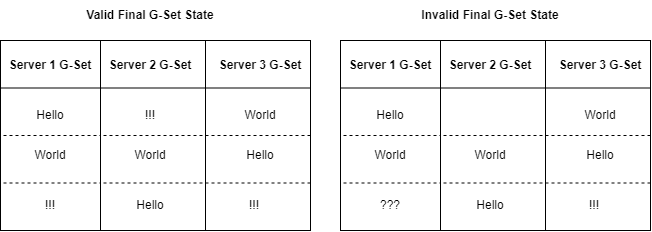

The diagram above was exported from draw.io. Its source (the exported page's mxGraphModel, read from the mxfile embedded in the PNG):
<mxGraphModel dx="1434" dy="756" grid="1" gridSize="10" guides="1" tooltips="1" connect="1" arrows="1" fold="1" page="1" pageScale="1" pageWidth="827" pageHeight="1169" math="0" shadow="0">
  <root>
    <mxCell id="0" />
    <mxCell id="1" parent="0" />
    <mxCell id="D6lgRF0eSnKNmLPe5t1X-1" value="" style="rounded=0;whiteSpace=wrap;html=1;" vertex="1" parent="1">
      <mxGeometry x="130" y="180" width="210" height="190" as="geometry" />
    </mxCell>
    <mxCell id="D6lgRF0eSnKNmLPe5t1X-3" value="" style="endArrow=none;html=1;rounded=0;exitX=0;exitY=0.25;exitDx=0;exitDy=0;entryX=1;entryY=0.25;entryDx=0;entryDy=0;" edge="1" parent="1" source="D6lgRF0eSnKNmLPe5t1X-1" target="D6lgRF0eSnKNmLPe5t1X-1">
      <mxGeometry width="50" height="50" relative="1" as="geometry">
        <mxPoint x="580" y="410" as="sourcePoint" />
        <mxPoint x="630" y="360" as="targetPoint" />
      </mxGeometry>
    </mxCell>
    <mxCell id="D6lgRF0eSnKNmLPe5t1X-4" value="&lt;b&gt;Valid Final G-Set State&lt;/b&gt;" style="text;html=1;strokeColor=none;fillColor=none;align=center;verticalAlign=middle;whiteSpace=wrap;rounded=0;" vertex="1" parent="1">
      <mxGeometry x="210" y="140" width="140" height="30" as="geometry" />
    </mxCell>
    <mxCell id="D6lgRF0eSnKNmLPe5t1X-7" value="" style="endArrow=none;html=1;rounded=0;exitX=0.5;exitY=1;exitDx=0;exitDy=0;entryX=0.5;entryY=0;entryDx=0;entryDy=0;" edge="1" parent="1" source="D6lgRF0eSnKNmLPe5t1X-1" target="D6lgRF0eSnKNmLPe5t1X-1">
      <mxGeometry width="50" height="50" relative="1" as="geometry">
        <mxPoint x="580" y="390" as="sourcePoint" />
        <mxPoint x="630" y="340" as="targetPoint" />
      </mxGeometry>
    </mxCell>
    <mxCell id="D6lgRF0eSnKNmLPe5t1X-8" value="&lt;b&gt;Server 1 G-Set&lt;/b&gt;" style="text;html=1;strokeColor=none;fillColor=none;align=center;verticalAlign=middle;whiteSpace=wrap;rounded=0;" vertex="1" parent="1">
      <mxGeometry x="130" y="190" width="100" height="30" as="geometry" />
    </mxCell>
    <mxCell id="D6lgRF0eSnKNmLPe5t1X-9" value="&lt;b&gt;Server 2 G-Set&lt;/b&gt;" style="text;html=1;strokeColor=none;fillColor=none;align=center;verticalAlign=middle;whiteSpace=wrap;rounded=0;" vertex="1" parent="1">
      <mxGeometry x="240" y="190" width="100" height="30" as="geometry" />
    </mxCell>
    <mxCell id="D6lgRF0eSnKNmLPe5t1X-11" value="" style="endArrow=none;dashed=1;html=1;rounded=0;entryX=0;entryY=0.5;entryDx=0;entryDy=0;exitX=1;exitY=0.5;exitDx=0;exitDy=0;" edge="1" parent="1" source="D6lgRF0eSnKNmLPe5t1X-1" target="D6lgRF0eSnKNmLPe5t1X-1">
      <mxGeometry width="50" height="50" relative="1" as="geometry">
        <mxPoint x="70" y="400" as="sourcePoint" />
        <mxPoint x="120" y="350" as="targetPoint" />
      </mxGeometry>
    </mxCell>
    <mxCell id="D6lgRF0eSnKNmLPe5t1X-13" value="" style="endArrow=none;dashed=1;html=1;rounded=0;entryX=0;entryY=0.75;entryDx=0;entryDy=0;exitX=1;exitY=0.75;exitDx=0;exitDy=0;" edge="1" parent="1" source="D6lgRF0eSnKNmLPe5t1X-1" target="D6lgRF0eSnKNmLPe5t1X-1">
      <mxGeometry width="50" height="50" relative="1" as="geometry">
        <mxPoint x="350" y="285" as="sourcePoint" />
        <mxPoint x="140" y="285" as="targetPoint" />
      </mxGeometry>
    </mxCell>
    <mxCell id="D6lgRF0eSnKNmLPe5t1X-16" value="" style="rounded=0;whiteSpace=wrap;html=1;" vertex="1" parent="1">
      <mxGeometry x="230" y="180" width="210" height="190" as="geometry" />
    </mxCell>
    <mxCell id="D6lgRF0eSnKNmLPe5t1X-17" value="" style="endArrow=none;html=1;rounded=0;exitX=0;exitY=0.25;exitDx=0;exitDy=0;entryX=1;entryY=0.25;entryDx=0;entryDy=0;" edge="1" parent="1" source="D6lgRF0eSnKNmLPe5t1X-16" target="D6lgRF0eSnKNmLPe5t1X-16">
      <mxGeometry width="50" height="50" relative="1" as="geometry">
        <mxPoint x="680" y="410" as="sourcePoint" />
        <mxPoint x="730" y="360" as="targetPoint" />
      </mxGeometry>
    </mxCell>
    <mxCell id="D6lgRF0eSnKNmLPe5t1X-18" value="" style="endArrow=none;html=1;rounded=0;exitX=0.5;exitY=1;exitDx=0;exitDy=0;entryX=0.5;entryY=0;entryDx=0;entryDy=0;" edge="1" parent="1" source="D6lgRF0eSnKNmLPe5t1X-16" target="D6lgRF0eSnKNmLPe5t1X-16">
      <mxGeometry width="50" height="50" relative="1" as="geometry">
        <mxPoint x="680" y="390" as="sourcePoint" />
        <mxPoint x="730" y="340" as="targetPoint" />
      </mxGeometry>
    </mxCell>
    <mxCell id="D6lgRF0eSnKNmLPe5t1X-19" value="&lt;b&gt;Server 2 G-Set&lt;/b&gt;" style="text;html=1;strokeColor=none;fillColor=none;align=center;verticalAlign=middle;whiteSpace=wrap;rounded=0;" vertex="1" parent="1">
      <mxGeometry x="230" y="190" width="100" height="30" as="geometry" />
    </mxCell>
    <mxCell id="D6lgRF0eSnKNmLPe5t1X-20" value="&lt;b&gt;Server 3 G-Set&lt;/b&gt;" style="text;html=1;strokeColor=none;fillColor=none;align=center;verticalAlign=middle;whiteSpace=wrap;rounded=0;" vertex="1" parent="1">
      <mxGeometry x="340" y="190" width="100" height="30" as="geometry" />
    </mxCell>
    <mxCell id="D6lgRF0eSnKNmLPe5t1X-21" value="" style="endArrow=none;dashed=1;html=1;rounded=0;entryX=0;entryY=0.5;entryDx=0;entryDy=0;exitX=1;exitY=0.5;exitDx=0;exitDy=0;" edge="1" parent="1" source="D6lgRF0eSnKNmLPe5t1X-16" target="D6lgRF0eSnKNmLPe5t1X-16">
      <mxGeometry width="50" height="50" relative="1" as="geometry">
        <mxPoint x="170" y="400" as="sourcePoint" />
        <mxPoint x="220" y="350" as="targetPoint" />
      </mxGeometry>
    </mxCell>
    <mxCell id="D6lgRF0eSnKNmLPe5t1X-22" value="" style="endArrow=none;dashed=1;html=1;rounded=0;entryX=0;entryY=0.75;entryDx=0;entryDy=0;exitX=1;exitY=0.75;exitDx=0;exitDy=0;" edge="1" parent="1" source="D6lgRF0eSnKNmLPe5t1X-16" target="D6lgRF0eSnKNmLPe5t1X-16">
      <mxGeometry width="50" height="50" relative="1" as="geometry">
        <mxPoint x="450" y="285" as="sourcePoint" />
        <mxPoint x="240" y="285" as="targetPoint" />
      </mxGeometry>
    </mxCell>
    <mxCell id="D6lgRF0eSnKNmLPe5t1X-23" value="Hello" style="text;html=1;strokeColor=none;fillColor=none;align=center;verticalAlign=middle;whiteSpace=wrap;rounded=0;" vertex="1" parent="1">
      <mxGeometry x="150" y="240" width="60" height="30" as="geometry" />
    </mxCell>
    <mxCell id="D6lgRF0eSnKNmLPe5t1X-24" value="Hello" style="text;html=1;strokeColor=none;fillColor=none;align=center;verticalAlign=middle;whiteSpace=wrap;rounded=0;" vertex="1" parent="1">
      <mxGeometry x="250" y="330" width="60" height="30" as="geometry" />
    </mxCell>
    <mxCell id="D6lgRF0eSnKNmLPe5t1X-25" value="Hello" style="text;html=1;strokeColor=none;fillColor=none;align=center;verticalAlign=middle;whiteSpace=wrap;rounded=0;" vertex="1" parent="1">
      <mxGeometry x="360" y="280" width="60" height="30" as="geometry" />
    </mxCell>
    <mxCell id="D6lgRF0eSnKNmLPe5t1X-26" value="!!!" style="text;html=1;strokeColor=none;fillColor=none;align=center;verticalAlign=middle;whiteSpace=wrap;rounded=0;" vertex="1" parent="1">
      <mxGeometry x="250" y="240" width="60" height="30" as="geometry" />
    </mxCell>
    <mxCell id="D6lgRF0eSnKNmLPe5t1X-27" value="!!!" style="text;html=1;strokeColor=none;fillColor=none;align=center;verticalAlign=middle;whiteSpace=wrap;rounded=0;" vertex="1" parent="1">
      <mxGeometry x="150" y="330" width="60" height="30" as="geometry" />
    </mxCell>
    <mxCell id="D6lgRF0eSnKNmLPe5t1X-29" value="World" style="text;html=1;strokeColor=none;fillColor=none;align=center;verticalAlign=middle;whiteSpace=wrap;rounded=0;" vertex="1" parent="1">
      <mxGeometry x="150" y="280" width="60" height="30" as="geometry" />
    </mxCell>
    <mxCell id="D6lgRF0eSnKNmLPe5t1X-31" value="World" style="text;html=1;strokeColor=none;fillColor=none;align=center;verticalAlign=middle;whiteSpace=wrap;rounded=0;" vertex="1" parent="1">
      <mxGeometry x="250" y="280" width="60" height="30" as="geometry" />
    </mxCell>
    <mxCell id="D6lgRF0eSnKNmLPe5t1X-32" value="World" style="text;html=1;strokeColor=none;fillColor=none;align=center;verticalAlign=middle;whiteSpace=wrap;rounded=0;" vertex="1" parent="1">
      <mxGeometry x="360" y="240" width="60" height="30" as="geometry" />
    </mxCell>
    <mxCell id="D6lgRF0eSnKNmLPe5t1X-33" value="!!!" style="text;html=1;strokeColor=none;fillColor=none;align=center;verticalAlign=middle;whiteSpace=wrap;rounded=0;" vertex="1" parent="1">
      <mxGeometry x="354" y="330" width="60" height="30" as="geometry" />
    </mxCell>
    <mxCell id="D6lgRF0eSnKNmLPe5t1X-34" value="" style="rounded=0;whiteSpace=wrap;html=1;" vertex="1" parent="1">
      <mxGeometry x="470" y="180" width="210" height="190" as="geometry" />
    </mxCell>
    <mxCell id="D6lgRF0eSnKNmLPe5t1X-35" value="" style="endArrow=none;html=1;rounded=0;exitX=0;exitY=0.25;exitDx=0;exitDy=0;entryX=1;entryY=0.25;entryDx=0;entryDy=0;" edge="1" parent="1" source="D6lgRF0eSnKNmLPe5t1X-34" target="D6lgRF0eSnKNmLPe5t1X-34">
      <mxGeometry width="50" height="50" relative="1" as="geometry">
        <mxPoint x="920" y="410" as="sourcePoint" />
        <mxPoint x="970" y="360" as="targetPoint" />
      </mxGeometry>
    </mxCell>
    <mxCell id="D6lgRF0eSnKNmLPe5t1X-36" value="&lt;b&gt;Invalid Final G-Set State&lt;/b&gt;" style="text;html=1;strokeColor=none;fillColor=none;align=center;verticalAlign=middle;whiteSpace=wrap;rounded=0;" vertex="1" parent="1">
      <mxGeometry x="550" y="140" width="140" height="30" as="geometry" />
    </mxCell>
    <mxCell id="D6lgRF0eSnKNmLPe5t1X-37" value="" style="endArrow=none;html=1;rounded=0;exitX=0.5;exitY=1;exitDx=0;exitDy=0;entryX=0.5;entryY=0;entryDx=0;entryDy=0;" edge="1" parent="1" source="D6lgRF0eSnKNmLPe5t1X-34" target="D6lgRF0eSnKNmLPe5t1X-34">
      <mxGeometry width="50" height="50" relative="1" as="geometry">
        <mxPoint x="920" y="390" as="sourcePoint" />
        <mxPoint x="970" y="340" as="targetPoint" />
      </mxGeometry>
    </mxCell>
    <mxCell id="D6lgRF0eSnKNmLPe5t1X-38" value="&lt;b&gt;Server 1 G-Set&lt;/b&gt;" style="text;html=1;strokeColor=none;fillColor=none;align=center;verticalAlign=middle;whiteSpace=wrap;rounded=0;" vertex="1" parent="1">
      <mxGeometry x="470" y="190" width="100" height="30" as="geometry" />
    </mxCell>
    <mxCell id="D6lgRF0eSnKNmLPe5t1X-39" value="&lt;b&gt;Server 2 G-Set&lt;/b&gt;" style="text;html=1;strokeColor=none;fillColor=none;align=center;verticalAlign=middle;whiteSpace=wrap;rounded=0;" vertex="1" parent="1">
      <mxGeometry x="580" y="190" width="100" height="30" as="geometry" />
    </mxCell>
    <mxCell id="D6lgRF0eSnKNmLPe5t1X-40" value="" style="endArrow=none;dashed=1;html=1;rounded=0;entryX=0;entryY=0.5;entryDx=0;entryDy=0;exitX=1;exitY=0.5;exitDx=0;exitDy=0;" edge="1" parent="1" source="D6lgRF0eSnKNmLPe5t1X-34" target="D6lgRF0eSnKNmLPe5t1X-34">
      <mxGeometry width="50" height="50" relative="1" as="geometry">
        <mxPoint x="410" y="400" as="sourcePoint" />
        <mxPoint x="460" y="350" as="targetPoint" />
      </mxGeometry>
    </mxCell>
    <mxCell id="D6lgRF0eSnKNmLPe5t1X-41" value="" style="endArrow=none;dashed=1;html=1;rounded=0;entryX=0;entryY=0.75;entryDx=0;entryDy=0;exitX=1;exitY=0.75;exitDx=0;exitDy=0;" edge="1" parent="1" source="D6lgRF0eSnKNmLPe5t1X-34" target="D6lgRF0eSnKNmLPe5t1X-34">
      <mxGeometry width="50" height="50" relative="1" as="geometry">
        <mxPoint x="690" y="285" as="sourcePoint" />
        <mxPoint x="480" y="285" as="targetPoint" />
      </mxGeometry>
    </mxCell>
    <mxCell id="D6lgRF0eSnKNmLPe5t1X-42" value="" style="rounded=0;whiteSpace=wrap;html=1;" vertex="1" parent="1">
      <mxGeometry x="570" y="180" width="210" height="190" as="geometry" />
    </mxCell>
    <mxCell id="D6lgRF0eSnKNmLPe5t1X-43" value="" style="endArrow=none;html=1;rounded=0;exitX=0;exitY=0.25;exitDx=0;exitDy=0;entryX=1;entryY=0.25;entryDx=0;entryDy=0;" edge="1" parent="1" source="D6lgRF0eSnKNmLPe5t1X-42" target="D6lgRF0eSnKNmLPe5t1X-42">
      <mxGeometry width="50" height="50" relative="1" as="geometry">
        <mxPoint x="1020" y="410" as="sourcePoint" />
        <mxPoint x="1070" y="360" as="targetPoint" />
      </mxGeometry>
    </mxCell>
    <mxCell id="D6lgRF0eSnKNmLPe5t1X-44" value="" style="endArrow=none;html=1;rounded=0;exitX=0.5;exitY=1;exitDx=0;exitDy=0;entryX=0.5;entryY=0;entryDx=0;entryDy=0;" edge="1" parent="1" source="D6lgRF0eSnKNmLPe5t1X-42" target="D6lgRF0eSnKNmLPe5t1X-42">
      <mxGeometry width="50" height="50" relative="1" as="geometry">
        <mxPoint x="1020" y="390" as="sourcePoint" />
        <mxPoint x="1070" y="340" as="targetPoint" />
      </mxGeometry>
    </mxCell>
    <mxCell id="D6lgRF0eSnKNmLPe5t1X-45" value="&lt;b&gt;Server 2 G-Set&lt;/b&gt;" style="text;html=1;strokeColor=none;fillColor=none;align=center;verticalAlign=middle;whiteSpace=wrap;rounded=0;" vertex="1" parent="1">
      <mxGeometry x="570" y="190" width="100" height="30" as="geometry" />
    </mxCell>
    <mxCell id="D6lgRF0eSnKNmLPe5t1X-46" value="&lt;b&gt;Server 3 G-Set&lt;/b&gt;" style="text;html=1;strokeColor=none;fillColor=none;align=center;verticalAlign=middle;whiteSpace=wrap;rounded=0;" vertex="1" parent="1">
      <mxGeometry x="680" y="190" width="100" height="30" as="geometry" />
    </mxCell>
    <mxCell id="D6lgRF0eSnKNmLPe5t1X-47" value="" style="endArrow=none;dashed=1;html=1;rounded=0;entryX=0;entryY=0.5;entryDx=0;entryDy=0;exitX=1;exitY=0.5;exitDx=0;exitDy=0;" edge="1" parent="1" source="D6lgRF0eSnKNmLPe5t1X-42" target="D6lgRF0eSnKNmLPe5t1X-42">
      <mxGeometry width="50" height="50" relative="1" as="geometry">
        <mxPoint x="510" y="400" as="sourcePoint" />
        <mxPoint x="560" y="350" as="targetPoint" />
      </mxGeometry>
    </mxCell>
    <mxCell id="D6lgRF0eSnKNmLPe5t1X-48" value="" style="endArrow=none;dashed=1;html=1;rounded=0;entryX=0;entryY=0.75;entryDx=0;entryDy=0;exitX=1;exitY=0.75;exitDx=0;exitDy=0;" edge="1" parent="1" source="D6lgRF0eSnKNmLPe5t1X-42" target="D6lgRF0eSnKNmLPe5t1X-42">
      <mxGeometry width="50" height="50" relative="1" as="geometry">
        <mxPoint x="790" y="285" as="sourcePoint" />
        <mxPoint x="580" y="285" as="targetPoint" />
      </mxGeometry>
    </mxCell>
    <mxCell id="D6lgRF0eSnKNmLPe5t1X-49" value="Hello" style="text;html=1;strokeColor=none;fillColor=none;align=center;verticalAlign=middle;whiteSpace=wrap;rounded=0;" vertex="1" parent="1">
      <mxGeometry x="490" y="240" width="60" height="30" as="geometry" />
    </mxCell>
    <mxCell id="D6lgRF0eSnKNmLPe5t1X-50" value="Hello" style="text;html=1;strokeColor=none;fillColor=none;align=center;verticalAlign=middle;whiteSpace=wrap;rounded=0;" vertex="1" parent="1">
      <mxGeometry x="590" y="330" width="60" height="30" as="geometry" />
    </mxCell>
    <mxCell id="D6lgRF0eSnKNmLPe5t1X-51" value="Hello" style="text;html=1;strokeColor=none;fillColor=none;align=center;verticalAlign=middle;whiteSpace=wrap;rounded=0;" vertex="1" parent="1">
      <mxGeometry x="700" y="280" width="60" height="30" as="geometry" />
    </mxCell>
    <mxCell id="D6lgRF0eSnKNmLPe5t1X-53" value="???" style="text;html=1;strokeColor=none;fillColor=none;align=center;verticalAlign=middle;whiteSpace=wrap;rounded=0;" vertex="1" parent="1">
      <mxGeometry x="490" y="330" width="60" height="30" as="geometry" />
    </mxCell>
    <mxCell id="D6lgRF0eSnKNmLPe5t1X-54" value="World" style="text;html=1;strokeColor=none;fillColor=none;align=center;verticalAlign=middle;whiteSpace=wrap;rounded=0;" vertex="1" parent="1">
      <mxGeometry x="490" y="280" width="60" height="30" as="geometry" />
    </mxCell>
    <mxCell id="D6lgRF0eSnKNmLPe5t1X-55" value="World" style="text;html=1;strokeColor=none;fillColor=none;align=center;verticalAlign=middle;whiteSpace=wrap;rounded=0;" vertex="1" parent="1">
      <mxGeometry x="590" y="280" width="60" height="30" as="geometry" />
    </mxCell>
    <mxCell id="D6lgRF0eSnKNmLPe5t1X-56" value="World" style="text;html=1;strokeColor=none;fillColor=none;align=center;verticalAlign=middle;whiteSpace=wrap;rounded=0;" vertex="1" parent="1">
      <mxGeometry x="700" y="240" width="60" height="30" as="geometry" />
    </mxCell>
    <mxCell id="D6lgRF0eSnKNmLPe5t1X-57" value="!!!" style="text;html=1;strokeColor=none;fillColor=none;align=center;verticalAlign=middle;whiteSpace=wrap;rounded=0;" vertex="1" parent="1">
      <mxGeometry x="694" y="330" width="60" height="30" as="geometry" />
    </mxCell>
  </root>
</mxGraphModel>